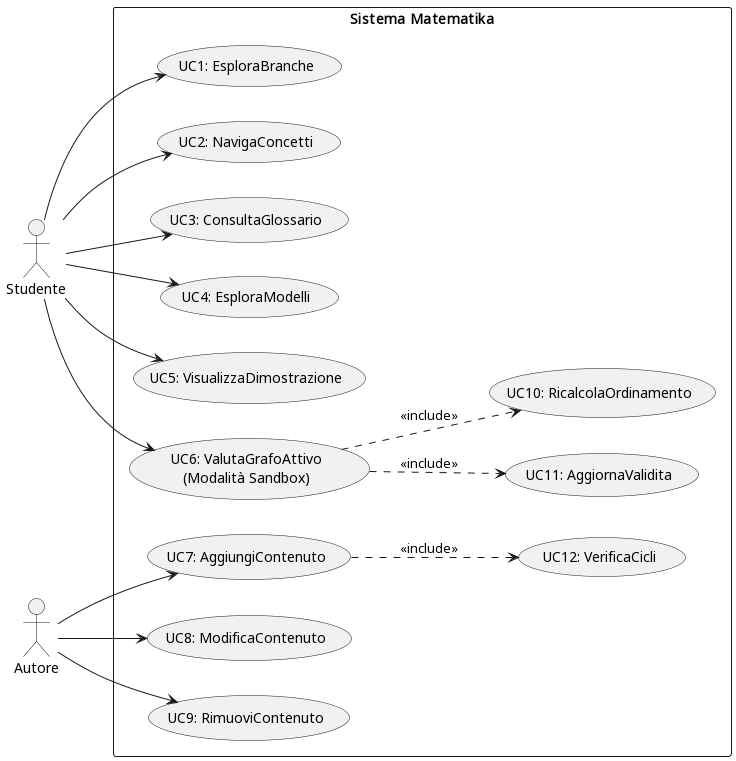

The diagram above was rendered by PlantUML. Its source (embedded in the PNG):
@startuml
left to right direction
skinparam packageStyle rectangle

actor "Studente" as S
actor "Autore" as A

rectangle "Sistema Matematika" {
  usecase "UC1: EsploraBranche" as UC1
  usecase "UC2: NavigaConcetti" as UC2
  usecase "UC3: ConsultaGlossario" as UC3
  usecase "UC4: EsploraModelli" as UC4
  usecase "UC5: VisualizzaDimostrazione" as UC5
  usecase "UC6: ValutaGrafoAttivo\n(Modalità Sandbox)" as UC6
  usecase "UC7: AggiungiContenuto" as UC7
  usecase "UC8: ModificaContenuto" as UC8
  usecase "UC9: RimuoviContenuto" as UC9

  usecase "UC10: RicalcolaOrdinamento" as UC10
  usecase "UC11: AggiornaValidita" as UC11
  usecase "UC12: VerificaCicli" as UC12
}

' Attori primari
A --> UC7
A --> UC8
A --> UC9

S --> UC1
S --> UC2
S --> UC3
S --> UC4
S --> UC5
S --> UC6

' Inclusioni
UC6 ..> UC10 : <<include>>
UC6 ..> UC11 : <<include>>
UC7 ..> UC12 : <<include>>
@enduml